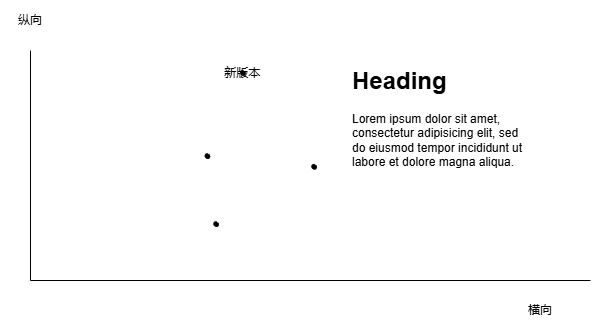

The diagram above was exported from draw.io. Its source (the exported page's mxGraphModel, read from the mxfile embedded in the PNG):
<mxGraphModel dx="746" dy="469" grid="1" gridSize="10" guides="1" tooltips="1" connect="1" arrows="1" fold="1" page="1" pageScale="1" pageWidth="827" pageHeight="1169" math="0" shadow="0">
  <root>
    <mxCell id="0" />
    <mxCell id="1" parent="0" />
    <mxCell id="F8cRlzwZUtFC81_Y4sYT-2" value="" style="endArrow=none;html=1;rounded=0;" parent="1" edge="1">
      <mxGeometry width="50" height="50" relative="1" as="geometry">
        <mxPoint x="150" y="310" as="sourcePoint" />
        <mxPoint x="150" y="80" as="targetPoint" />
      </mxGeometry>
    </mxCell>
    <mxCell id="F8cRlzwZUtFC81_Y4sYT-3" value="" style="endArrow=none;html=1;rounded=0;" parent="1" edge="1">
      <mxGeometry width="50" height="50" relative="1" as="geometry">
        <mxPoint x="150" y="310" as="sourcePoint" />
        <mxPoint x="710" y="310" as="targetPoint" />
      </mxGeometry>
    </mxCell>
    <mxCell id="F8cRlzwZUtFC81_Y4sYT-4" value="横向" style="whiteSpace=wrap;html=1;strokeColor=none;" parent="1" vertex="1">
      <mxGeometry x="630" y="320" width="60" height="40" as="geometry" />
    </mxCell>
    <mxCell id="F8cRlzwZUtFC81_Y4sYT-5" value="纵向" style="whiteSpace=wrap;html=1;strokeColor=none;" parent="1" vertex="1">
      <mxGeometry x="120" y="30" width="60" height="40" as="geometry" />
    </mxCell>
    <mxCell id="ISVrkqCfCX1yRTyrYPeR-1" value="新版本" style="shape=stencil(fZbdcgIhDIWfZm8zQAg/17Z9j85U606tdqz9e/tmZ0c0uJ47xP0I5JwEBl59bp8/1kNwn6fj4W39M76ctgM/DCGM++36OJ50NPDjwKvN4bh+PR6+9i/z74/n6ctp9H74nlb4nbmSKZeJCu5vngmZ6jzzNAO7cX8FVKEsBuBKrgKg9oAE8gkCbLeUhEoEQKSUDZDLeWYRKIl8MEDRmHwfyBrBG6Amyu4+kDxxMoB3jhwgYu7TVAsVkFcWCs4CTBEoF4RctKeOxHIf8IXYpikHikAIf+MNUW94AGSSaoAoFIE3AlOyeWU+p2E5S9yfQZcQILVuQOwZdJNoS9Ls3wA5u2XZTIHECqeJ9kDpSaauRiNVcAY1QhdBzeLBli5WazpkSsBLV25uRaqWRyFawTQzRRIQYirJzq5atkBqLfouwqUxLBepthWb10vrWZY6UOAeyKCCtDV625mm9gmUC4Wc3VLJMMIE1BsA2FW9JraVlQB7n3c9oMKhCLEvIM1zBPZ25/umNQ1tVEC2G+fFCC8g398O2hNQuQlVu752DBfA+q0ptnqO5JFmeuIuo9DY7KjY71UxdJV4EntifPWorW++R/dC4t7V3DlIB5cHx2bc7eb3yvX//QNFp+bHDT/+Aw==);lineShape=1;strokeColor=default;" vertex="1" parent="1">
      <mxGeometry x="360.00464785419445" y="99.99865596437853" width="4.672539772115442" height="4.665236216357698" as="geometry" />
    </mxCell>
    <mxCell id="ISVrkqCfCX1yRTyrYPeR-2" value="" style="shape=stencil(fZbdcgIhDIWfZm8zQAg/17Z9j85U606tdqz9e/tmZ0c0uJ47xP0I5JwEBl59bp8/1kNwn6fj4W39M76ctgM/DCGM++36OJ50NPDjwKvN4bh+PR6+9i/z74/n6ctp9H74nlb4nbmSKZeJCu5vngmZ6jzzNAO7cX8FVKEsBuBKrgKg9oAE8gkCbLeUhEoEQKSUDZDLeWYRKIl8MEDRmHwfyBrBG6Amyu4+kDxxMoB3jhwgYu7TVAsVkFcWCs4CTBEoF4RctKeOxHIf8IXYpikHikAIf+MNUW94AGSSaoAoFIE3AlOyeWU+p2E5S9yfQZcQILVuQOwZdJNoS9Ls3wA5u2XZTIHECqeJ9kDpSaauRiNVcAY1QhdBzeLBli5WazpkSsBLV25uRaqWRyFawTQzRRIQYirJzq5atkBqLfouwqUxLBepthWb10vrWZY6UOAeyKCCtDV625mm9gmUC4Wc3VLJMMIE1BsA2FW9JraVlQB7n3c9oMKhCLEvIM1zBPZ25/umNQ1tVEC2G+fFCC8g398O2hNQuQlVu752DBfA+q0ptnqO5JFmeuIuo9DY7KjY71UxdJV4EntifPWorW++R/dC4t7V3DlIB5cHx2bc7eb3yvX//QNFp+bHDT/+Aw==);lineShape=1;strokeColor=default;" vertex="1" parent="1">
      <mxGeometry x="324.5346478541944" y="183.20865596437852" width="4.672539772115442" height="4.665236216357698" as="geometry" />
    </mxCell>
    <mxCell id="ISVrkqCfCX1yRTyrYPeR-3" value="" style="shape=stencil(fZbdcgIhDIWfZm8zQAg/17Z9j85U606tdqz9e/tmZ0c0uJ47xP0I5JwEBl59bp8/1kNwn6fj4W39M76ctgM/DCGM++36OJ50NPDjwKvN4bh+PR6+9i/z74/n6ctp9H74nlb4nbmSKZeJCu5vngmZ6jzzNAO7cX8FVKEsBuBKrgKg9oAE8gkCbLeUhEoEQKSUDZDLeWYRKIl8MEDRmHwfyBrBG6Amyu4+kDxxMoB3jhwgYu7TVAsVkFcWCs4CTBEoF4RctKeOxHIf8IXYpikHikAIf+MNUW94AGSSaoAoFIE3AlOyeWU+p2E5S9yfQZcQILVuQOwZdJNoS9Ls3wA5u2XZTIHECqeJ9kDpSaauRiNVcAY1QhdBzeLBli5WazpkSsBLV25uRaqWRyFawTQzRRIQYirJzq5atkBqLfouwqUxLBepthWb10vrWZY6UOAeyKCCtDV625mm9gmUC4Wc3VLJMMIE1BsA2FW9JraVlQB7n3c9oMKhCLEvIM1zBPZ25/umNQ1tVEC2G+fFCC8g398O2hNQuQlVu752DBfA+q0ptnqO5JFmeuIuo9DY7KjY71UxdJV4EntifPWorW++R/dC4t7V3DlIB5cHx2bc7eb3yvX//QNFp+bHDT/+Aw==);lineShape=1;strokeColor=default;" vertex="1" parent="1">
      <mxGeometry x="333.20133486591317" y="251.20865596437852" width="4.672539772115442" height="4.665236216357698" as="geometry" />
    </mxCell>
    <mxCell id="ISVrkqCfCX1yRTyrYPeR-4" value="" style="shape=stencil(fZbdcgIhDIWfZm8zQAg/17Z9j85U606tdqz9e/tmZ0c0uJ47xP0I5JwEBl59bp8/1kNwn6fj4W39M76ctgM/DCGM++36OJ50NPDjwKvN4bh+PR6+9i/z74/n6ctp9H74nlb4nbmSKZeJCu5vngmZ6jzzNAO7cX8FVKEsBuBKrgKg9oAE8gkCbLeUhEoEQKSUDZDLeWYRKIl8MEDRmHwfyBrBG6Amyu4+kDxxMoB3jhwgYu7TVAsVkFcWCs4CTBEoF4RctKeOxHIf8IXYpikHikAIf+MNUW94AGSSaoAoFIE3AlOyeWU+p2E5S9yfQZcQILVuQOwZdJNoS9Ls3wA5u2XZTIHECqeJ9kDpSaauRiNVcAY1QhdBzeLBli5WazpkSsBLV25uRaqWRyFawTQzRRIQYirJzq5atkBqLfouwqUxLBepthWb10vrWZY6UOAeyKCCtDV625mm9gmUC4Wc3VLJMMIE1BsA2FW9JraVlQB7n3c9oMKhCLEvIM1zBPZ25/umNQ1tVEC2G+fFCC8g398O2hNQuQlVu752DBfA+q0ptnqO5JFmeuIuo9DY7KjY71UxdJV4EntifPWorW++R/dC4t7V3DlIB5cHx2bc7eb3yvX//QNFp+bHDT/+Aw==);lineShape=1;strokeColor=default;" vertex="1" parent="1">
      <mxGeometry x="431.20133486591317" y="193.87531245851915" width="4.672539772115442" height="4.665236216357698" as="geometry" />
    </mxCell>
    <mxCell id="ISVrkqCfCX1yRTyrYPeR-5" value="&lt;h1 style=&quot;margin-top: 0px;&quot;&gt;Heading&lt;/h1&gt;&lt;p&gt;Lorem ipsum dolor sit amet, consectetur adipisicing elit, sed do eiusmod tempor incididunt ut labore et dolore magna aliqua.&lt;/p&gt;" style="text;html=1;whiteSpace=wrap;overflow=hidden;rounded=0;" vertex="1" parent="1">
      <mxGeometry x="470" y="90" width="180" height="120" as="geometry" />
    </mxCell>
  </root>
</mxGraphModel>